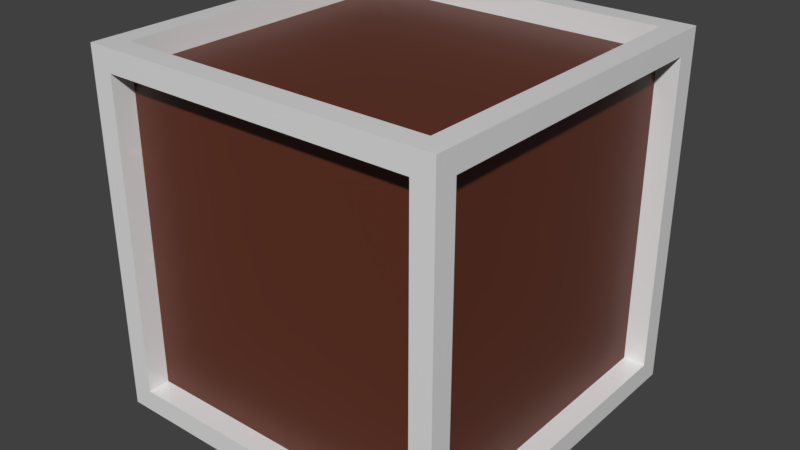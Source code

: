# Source: Crate.blend  (saved by Blender 2.82.7; exported with 4.5.12 LTS)
import bpy
from mathutils import Matrix  # noqa: F401  (used for matrix-valued properties, if any)

bpy.ops.wm.read_factory_settings(use_empty=True)
scene = bpy.context.scene
scene.name = 'Scene'

# ---- materials (node trees are filled in below, after node groups)
mat_woodlight = bpy.data.materials.new('WoodLight')
mat_woodlight.alpha_threshold = 0.0
mat_woodlight.diffuse_color = (0.0, 0.01002, 0.1193, 1.0)
mat_woodlight.roughness = 0.5
mat_woodlight.line_color = (0.0, 0.0, 0.0, 1.0)
mat_wooddark = bpy.data.materials.new('WoodDark')
mat_wooddark.alpha_threshold = 0.0
mat_wooddark.roughness = 0.5

# ---- material node trees
mat_woodlight.use_nodes = True; mat_woodlight.node_tree.nodes.clear()
_N = mat_woodlight.node_tree.nodes; _L = mat_woodlight.node_tree.links
n0 = _N.new('ShaderNodeOutputMaterial'); n0.name = 'Material Output'; n0.location = (300, 300)
n1 = _N.new('ShaderNodeBsdfPrincipled'); n1.name = 'Principled BSDF'; n1.location = (10, 300)
n1.distribution = 'GGX'
n1.subsurface_method = 'BURLEY'
n1.inputs[0].default_value = (0.1193, 0.02913, 0.014, 1.0)
n1.inputs[3].default_value = 1.45
n1.inputs[27].default_value = (0.0, 0.0, 0.0, 1.0)
n1.inputs[28].default_value = 1.0
_L.new(n1.outputs[0], n0.inputs[0])
n0.is_active_output = True
mat_wooddark.use_nodes = True; mat_wooddark.node_tree.nodes.clear()
_N = mat_wooddark.node_tree.nodes; _L = mat_wooddark.node_tree.links
n0 = _N.new('ShaderNodeOutputMaterial'); n0.name = 'Material Output'; n0.location = (300, 300)
n1 = _N.new('ShaderNodeBsdfPrincipled'); n1.name = 'Principled BSDF'; n1.location = (10, 300)
n1.distribution = 'GGX'
n1.subsurface_method = 'BURLEY'
n1.inputs[2].default_value = 0.0
n1.inputs[3].default_value = 1.45
n1.inputs[27].default_value = (0.0, 0.0, 0.0, 1.0)
n1.inputs[28].default_value = 1.0
_L.new(n1.outputs[0], n0.inputs[0])
n0.is_active_output = True

# ---- world
world_world = bpy.data.worlds.new('World'); scene.world = world_world
world_world.color = (0.05088, 0.05088, 0.05088)
world_world.use_sun_shadow = False
world_world.sun_shadow_jitter_overblur = 0.0
world_world.cycles.sampling_method = 'MANUAL'

# ---- meshes
me_crate = bpy.data.meshes.new('Crate')
me_crate.from_pydata([(1.0, 1.0, 1.14), (1.0, 0.0, 1.14), (0.0, 1.0, 1.14), (1.0, 1.0, 2.14), (1.0, 0.0, 2.14), (0.0, 0.0, 2.14), (0.0, 1.0, 2.14), (1.0, 1.0, 1.14), (1.0, 1.0, 2.14), (1.0, 1.14, 1.14), (1.0, 1.14, 2.14), (1.14, 1.0, 1.14), (1.14, 1.0, 2.14), (1.14, 1.14, 1.14), (1.14, 1.14, 2.14), (1.0, 1.0, 2.28), (1.0, 1.14, 2.28), (1.14, 1.14, 2.28), (1.14, 1.0, 2.28), (1.14, 0.0, 2.14), (1.0, 0.0, 2.14), (1.14, 0.0, 2.28), (1.0, 0.0, 2.28), (0.0, 1.0, 2.14), (0.0, 1.14, 2.14), (0.0, 1.0, 2.28), (0.0, 1.14, 2.28)], [], [(3, 6, 5, 4), (0, 3, 4, 1), (3, 0, 2, 6), (7, 8, 10, 9), (9, 10, 14, 13), (13, 14, 12, 11), (11, 12, 8, 7), (17, 16, 15, 18), (16, 10, 24, 26), (18, 15, 22, 21), (14, 10, 16, 17), (12, 14, 17, 18), (8, 12, 19, 20), (12, 18, 21, 19), (15, 8, 20, 22), (10, 8, 23, 24), (8, 15, 25, 23), (15, 16, 26, 25)])
me_crate.polygons.foreach_set('material_index', [0, 0, 0, 1, 1, 1, 1, 1, 1, 1, 1, 1, 1, 1, 1, 1, 1, 1])
_uv = me_crate.uv_layers.new(name='UVMap')
_uv.uv.foreach_set('vector', [0.4403, 0.881, 0.0003424, 0.881, 0.0003424, 0.441, 0.4403, 0.441, 0.881, 0.0003424, 0.881, 0.4403, 0.441, 0.4403, 0.441, 0.0003424, 0.4403, 0.0003424, 0.4403, 0.4403, 0.0003427, 0.4403, 0.0003424, 0.0003426, 0.4997, 0.441, 0.4997, 0.881, 0.441, 0.881, 0.441, 0.441, 0.559, 0.441, 0.559, 0.881, 0.5003, 0.881, 0.5003, 0.441, 0.9403, 0.0003424, 0.9403, 0.4403, 0.8816, 0.4403, 0.8816, 0.0003424, 0.9997, 0.0003424, 0.9997, 0.4403, 0.941, 0.4403, 0.941, 0.0003424, 0.737, 0.6784, 0.737, 0.737, 0.6784, 0.737, 0.6784, 0.6784, 0.9997, 0.619, 0.9997, 0.6777, 0.5597, 0.6777, 0.5597, 0.619, 0.9997, 0.5597, 0.9997, 0.6184, 0.5597, 0.6184, 0.5597, 0.5597, 0.6184, 0.737, 0.5597, 0.737, 0.5597, 0.6784, 0.6184, 0.6784, 0.619, 0.6784, 0.6777, 0.6784, 0.6777, 0.737, 0.619, 0.737, 0.9997, 0.441, 0.9997, 0.4997, 0.5597, 0.4997, 0.5597, 0.441, 0.4403, 0.8816, 0.4403, 0.9403, 0.0003424, 0.9403, 0.0003424, 0.8816, 0.9997, 0.5003, 0.9997, 0.559, 0.5597, 0.559, 0.5597, 0.5003, 0.881, 0.8816, 0.881, 0.9403, 0.441, 0.9403, 0.441, 0.8816, 0.881, 0.941, 0.881, 0.9997, 0.441, 0.9997, 0.441, 0.941, 0.4403, 0.941, 0.4403, 0.9997, 0.0003424, 0.9997, 0.0003424, 0.941])
me_crate.materials.append(mat_woodlight)
me_crate.materials.append(mat_wooddark)
me_crate.use_remesh_preserve_volume = False
me_crate.use_remesh_preserve_attributes = False
me_crate.use_mirror_vertex_groups = False
me_crate.update()

# ---- objects
ob_create = bpy.data.objects.new('Create', me_crate)
ob_empty = bpy.data.objects.new('Empty', None)

# ---- transforms, parenting, visibility, modifiers, constraints
ob_create.location = (0.0, 0.0, 0.0)
ob_create.lock_rotations_4d = False
ob_create.empty_display_type = 'ARROWS'
ob_create.lineart.crease_threshold = 0.0
_m = ob_create.modifiers.new('Mirror', 'MIRROR')
_m.use_axis = (True, True, True)
_m.mirror_object = ob_empty
_m = ob_create.modifiers.new('Weld', 'WELD')
ob_empty.location = (0.0, 0.0, 1.14)
ob_empty.lineart.crease_threshold = 0.0

# ---- collection membership
scene.collection.objects.link(ob_create)
scene.collection.objects.link(ob_empty)

# ---- scene / render settings (as saved in the file)
scene.frame_start = 1; scene.frame_end = 250; scene.frame_set(1)
scene.render.engine = 'CYCLES'
scene.render.resolution_percentage = 50
scene.render.dither_intensity = 0.0
scene.cycles.use_denoising = False
scene.cycles.samples = 128
scene.cycles.sampling_pattern = 'TABULATED_SOBOL'
scene.cycles.light_sampling_threshold = 0.0
scene.cycles.use_adaptive_sampling = False
scene.cycles.use_light_tree = False
scene.cycles.blur_glossy = 0.0
scene.cycles.sample_clamp_indirect = 0.0
scene.view_settings.view_transform = 'Standard'
bpy.context.view_layer.update()

# ---- added for rendering (the .blend has no active camera and no usable light): camera, sun
cam_auto = bpy.data.cameras.new('AutoCamera')
cam_auto.lens = 50.0
cam_auto.sensor_width = 36.0
cam_auto.clip_end = 1000.0
ob_auto_camera = bpy.data.objects.new('AutoCamera', cam_auto)
scene.collection.objects.link(ob_auto_camera)
ob_auto_camera.location = (3.65378, -4.38454, 4.06303)
ob_auto_camera.rotation_euler = (1.09748, -7.21219e-08, 0.694738)
scene.camera = ob_auto_camera
light_auto_sun = bpy.data.lights.new('AutoSun', 'SUN')
light_auto_sun.energy = 3.0
light_auto_sun.angle = 0.0523599
ob_auto_sun = bpy.data.objects.new('AutoSun', light_auto_sun)
scene.collection.objects.link(ob_auto_sun)
ob_auto_sun.rotation_euler = (0.872665, 0.174533, 0.523599)
bpy.context.view_layer.update()
